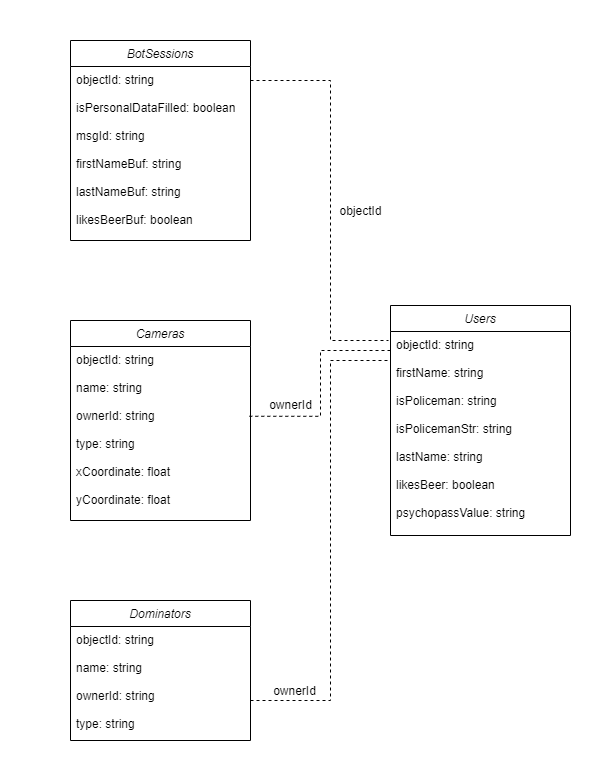

The diagram above was exported from draw.io. Its source (the exported page's mxGraphModel, read from the mxfile embedded in the PNG):
<mxGraphModel dx="1422" dy="822" grid="1" gridSize="10" guides="1" tooltips="1" connect="1" arrows="1" fold="1" page="1" pageScale="1" pageWidth="827" pageHeight="1169" math="0" shadow="0">
  <root>
    <mxCell id="WIyWlLk6GJQsqaUBKTNV-0" />
    <mxCell id="WIyWlLk6GJQsqaUBKTNV-1" parent="WIyWlLk6GJQsqaUBKTNV-0" />
    <mxCell id="Z5VuYGvHO5u3giMyswP4-14" value="" style="rounded=0;whiteSpace=wrap;html=1;strokeColor=#FFFFFF;" vertex="1" parent="WIyWlLk6GJQsqaUBKTNV-1">
      <mxGeometry x="150" y="80" width="610" height="770" as="geometry" />
    </mxCell>
    <mxCell id="zkfFHV4jXpPFQw0GAbJ--0" value="BotSessions" style="swimlane;fontStyle=2;align=center;verticalAlign=top;childLayout=stackLayout;horizontal=1;startSize=26;horizontalStack=0;resizeParent=1;resizeLast=0;collapsible=1;marginBottom=0;rounded=0;shadow=0;strokeWidth=1;" parent="WIyWlLk6GJQsqaUBKTNV-1" vertex="1">
      <mxGeometry x="220" y="120" width="180" height="200" as="geometry">
        <mxRectangle x="230" y="140" width="160" height="26" as="alternateBounds" />
      </mxGeometry>
    </mxCell>
    <mxCell id="zkfFHV4jXpPFQw0GAbJ--1" value="objectId: string&#10;&#10;isPersonalDataFilled: boolean&#10;&#10;msgId: string&#10;&#10;firstNameBuf: string&#10;&#10;lastNameBuf: string&#10;&#10;likesBeerBuf: boolean" style="text;align=left;verticalAlign=top;spacingLeft=4;spacingRight=4;overflow=hidden;rotatable=0;points=[[0,0.5],[1,0.5]];portConstraint=eastwest;" parent="zkfFHV4jXpPFQw0GAbJ--0" vertex="1">
      <mxGeometry y="26" width="180" height="174" as="geometry" />
    </mxCell>
    <mxCell id="Z5VuYGvHO5u3giMyswP4-0" value="Cameras" style="swimlane;fontStyle=2;align=center;verticalAlign=top;childLayout=stackLayout;horizontal=1;startSize=26;horizontalStack=0;resizeParent=1;resizeLast=0;collapsible=1;marginBottom=0;rounded=0;shadow=0;strokeWidth=1;" vertex="1" parent="WIyWlLk6GJQsqaUBKTNV-1">
      <mxGeometry x="220" y="400" width="180" height="200" as="geometry">
        <mxRectangle x="230" y="140" width="160" height="26" as="alternateBounds" />
      </mxGeometry>
    </mxCell>
    <mxCell id="Z5VuYGvHO5u3giMyswP4-1" value="objectId: string&#10;&#10;name: string&#10;&#10;ownerId: string&#10;&#10;type: string&#10;&#10;xCoordinate: float&#10;&#10;yCoordinate: float" style="text;align=left;verticalAlign=top;spacingLeft=4;spacingRight=4;overflow=hidden;rotatable=0;points=[[0,0.5],[1,0.5]];portConstraint=eastwest;" vertex="1" parent="Z5VuYGvHO5u3giMyswP4-0">
      <mxGeometry y="26" width="180" height="174" as="geometry" />
    </mxCell>
    <mxCell id="Z5VuYGvHO5u3giMyswP4-2" value="Dominators" style="swimlane;fontStyle=2;align=center;verticalAlign=top;childLayout=stackLayout;horizontal=1;startSize=26;horizontalStack=0;resizeParent=1;resizeLast=0;collapsible=1;marginBottom=0;rounded=0;shadow=0;strokeWidth=1;" vertex="1" parent="WIyWlLk6GJQsqaUBKTNV-1">
      <mxGeometry x="220" y="680" width="180" height="140" as="geometry">
        <mxRectangle x="230" y="140" width="160" height="26" as="alternateBounds" />
      </mxGeometry>
    </mxCell>
    <mxCell id="Z5VuYGvHO5u3giMyswP4-3" value="objectId: string&#10;&#10;name: string&#10;&#10;ownerId: string&#10;&#10;type: string" style="text;align=left;verticalAlign=top;spacingLeft=4;spacingRight=4;overflow=hidden;rotatable=0;points=[[0,0.5],[1,0.5]];portConstraint=eastwest;" vertex="1" parent="Z5VuYGvHO5u3giMyswP4-2">
      <mxGeometry y="26" width="180" height="114" as="geometry" />
    </mxCell>
    <mxCell id="Z5VuYGvHO5u3giMyswP4-5" value="Users" style="swimlane;fontStyle=2;align=center;verticalAlign=top;childLayout=stackLayout;horizontal=1;startSize=26;horizontalStack=0;resizeParent=1;resizeLast=0;collapsible=1;marginBottom=0;rounded=0;shadow=0;strokeWidth=1;" vertex="1" parent="WIyWlLk6GJQsqaUBKTNV-1">
      <mxGeometry x="540" y="385" width="180" height="230" as="geometry">
        <mxRectangle x="230" y="140" width="160" height="26" as="alternateBounds" />
      </mxGeometry>
    </mxCell>
    <mxCell id="Z5VuYGvHO5u3giMyswP4-6" value="objectId: string&#10;&#10;firstName: string&#10;&#10;isPoliceman: string&#10;&#10;isPolicemanStr: string&#10;&#10;lastName: string&#10;&#10;likesBeer: boolean&#10;&#10;psychopassValue: string" style="text;align=left;verticalAlign=top;spacingLeft=4;spacingRight=4;overflow=hidden;rotatable=0;points=[[0,0.5],[1,0.5]];portConstraint=eastwest;" vertex="1" parent="Z5VuYGvHO5u3giMyswP4-5">
      <mxGeometry y="26" width="180" height="204" as="geometry" />
    </mxCell>
    <mxCell id="Z5VuYGvHO5u3giMyswP4-7" style="edgeStyle=orthogonalEdgeStyle;rounded=0;orthogonalLoop=1;jettySize=auto;html=1;dashed=1;endArrow=none;endFill=0;" edge="1" parent="WIyWlLk6GJQsqaUBKTNV-1" source="zkfFHV4jXpPFQw0GAbJ--1">
      <mxGeometry relative="1" as="geometry">
        <mxPoint x="538" y="420" as="targetPoint" />
        <Array as="points">
          <mxPoint x="480" y="160" />
          <mxPoint x="480" y="420" />
        </Array>
      </mxGeometry>
    </mxCell>
    <mxCell id="Z5VuYGvHO5u3giMyswP4-9" style="edgeStyle=orthogonalEdgeStyle;rounded=0;orthogonalLoop=1;jettySize=auto;html=1;entryX=0.994;entryY=0.401;entryDx=0;entryDy=0;entryPerimeter=0;dashed=1;endArrow=none;endFill=0;" edge="1" parent="WIyWlLk6GJQsqaUBKTNV-1" source="Z5VuYGvHO5u3giMyswP4-6" target="Z5VuYGvHO5u3giMyswP4-1">
      <mxGeometry relative="1" as="geometry">
        <Array as="points">
          <mxPoint x="470" y="430" />
          <mxPoint x="470" y="496" />
        </Array>
      </mxGeometry>
    </mxCell>
    <mxCell id="Z5VuYGvHO5u3giMyswP4-10" style="edgeStyle=orthogonalEdgeStyle;rounded=0;orthogonalLoop=1;jettySize=auto;html=1;dashed=1;endArrow=none;endFill=0;" edge="1" parent="WIyWlLk6GJQsqaUBKTNV-1" source="Z5VuYGvHO5u3giMyswP4-3">
      <mxGeometry relative="1" as="geometry">
        <mxPoint x="540" y="429.9999999999999" as="targetPoint" />
        <Array as="points">
          <mxPoint x="480" y="780" />
          <mxPoint x="480" y="440" />
          <mxPoint x="540" y="440" />
        </Array>
      </mxGeometry>
    </mxCell>
    <mxCell id="Z5VuYGvHO5u3giMyswP4-11" value="objectId" style="text;html=1;align=center;verticalAlign=middle;resizable=0;points=[];autosize=1;" vertex="1" parent="WIyWlLk6GJQsqaUBKTNV-1">
      <mxGeometry x="480" y="280" width="60" height="20" as="geometry" />
    </mxCell>
    <mxCell id="Z5VuYGvHO5u3giMyswP4-12" value="ownerId" style="text;html=1;align=center;verticalAlign=middle;resizable=0;points=[];autosize=1;" vertex="1" parent="WIyWlLk6GJQsqaUBKTNV-1">
      <mxGeometry x="410" y="474" width="60" height="20" as="geometry" />
    </mxCell>
    <mxCell id="Z5VuYGvHO5u3giMyswP4-13" value="ownerId" style="text;html=1;align=center;verticalAlign=middle;resizable=0;points=[];autosize=1;" vertex="1" parent="WIyWlLk6GJQsqaUBKTNV-1">
      <mxGeometry x="414" y="760" width="60" height="20" as="geometry" />
    </mxCell>
  </root>
</mxGraphModel>